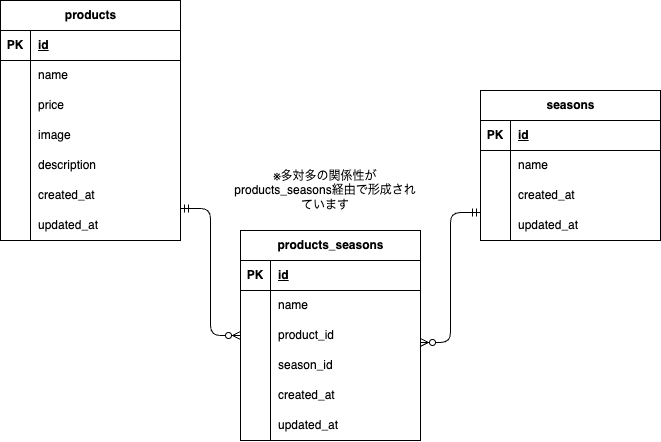

The diagram above was exported from draw.io. Its source (the exported page's mxGraphModel, read from the mxfile embedded in the PNG):
<mxGraphModel dx="927" dy="455" grid="1" gridSize="10" guides="1" tooltips="1" connect="1" arrows="1" fold="1" page="1" pageScale="1" pageWidth="827" pageHeight="1169" math="0" shadow="0">
  <root>
    <mxCell id="0" />
    <mxCell id="1" parent="0" />
    <mxCell id="2" value="&lt;span class=&quot;notion-enable-hover&quot; data-token-index=&quot;0&quot;&gt;products_seasons&lt;/span&gt;" style="shape=table;startSize=30;container=1;collapsible=1;childLayout=tableLayout;fixedRows=1;rowLines=0;fontStyle=1;align=center;resizeLast=1;html=1;" vertex="1" parent="1">
      <mxGeometry x="340" y="360" width="180" height="210" as="geometry" />
    </mxCell>
    <mxCell id="3" value="" style="shape=tableRow;horizontal=0;startSize=0;swimlaneHead=0;swimlaneBody=0;fillColor=none;collapsible=0;dropTarget=0;points=[[0,0.5],[1,0.5]];portConstraint=eastwest;top=0;left=0;right=0;bottom=1;" vertex="1" parent="2">
      <mxGeometry y="30" width="180" height="30" as="geometry" />
    </mxCell>
    <mxCell id="4" value="PK" style="shape=partialRectangle;connectable=0;fillColor=none;top=0;left=0;bottom=0;right=0;fontStyle=1;overflow=hidden;whiteSpace=wrap;html=1;" vertex="1" parent="3">
      <mxGeometry width="30" height="30" as="geometry">
        <mxRectangle width="30" height="30" as="alternateBounds" />
      </mxGeometry>
    </mxCell>
    <mxCell id="5" value="id" style="shape=partialRectangle;connectable=0;fillColor=none;top=0;left=0;bottom=0;right=0;align=left;spacingLeft=6;fontStyle=5;overflow=hidden;whiteSpace=wrap;html=1;" vertex="1" parent="3">
      <mxGeometry x="30" width="150" height="30" as="geometry">
        <mxRectangle width="150" height="30" as="alternateBounds" />
      </mxGeometry>
    </mxCell>
    <mxCell id="6" value="" style="shape=tableRow;horizontal=0;startSize=0;swimlaneHead=0;swimlaneBody=0;fillColor=none;collapsible=0;dropTarget=0;points=[[0,0.5],[1,0.5]];portConstraint=eastwest;top=0;left=0;right=0;bottom=0;" vertex="1" parent="2">
      <mxGeometry y="60" width="180" height="30" as="geometry" />
    </mxCell>
    <mxCell id="7" value="" style="shape=partialRectangle;connectable=0;fillColor=none;top=0;left=0;bottom=0;right=0;editable=1;overflow=hidden;whiteSpace=wrap;html=1;" vertex="1" parent="6">
      <mxGeometry width="30" height="30" as="geometry">
        <mxRectangle width="30" height="30" as="alternateBounds" />
      </mxGeometry>
    </mxCell>
    <mxCell id="8" value="name" style="shape=partialRectangle;connectable=0;fillColor=none;top=0;left=0;bottom=0;right=0;align=left;spacingLeft=6;overflow=hidden;whiteSpace=wrap;html=1;" vertex="1" parent="6">
      <mxGeometry x="30" width="150" height="30" as="geometry">
        <mxRectangle width="150" height="30" as="alternateBounds" />
      </mxGeometry>
    </mxCell>
    <mxCell id="9" value="" style="shape=tableRow;horizontal=0;startSize=0;swimlaneHead=0;swimlaneBody=0;fillColor=none;collapsible=0;dropTarget=0;points=[[0,0.5],[1,0.5]];portConstraint=eastwest;top=0;left=0;right=0;bottom=0;" vertex="1" parent="2">
      <mxGeometry y="90" width="180" height="30" as="geometry" />
    </mxCell>
    <mxCell id="10" value="" style="shape=partialRectangle;connectable=0;fillColor=none;top=0;left=0;bottom=0;right=0;editable=1;overflow=hidden;whiteSpace=wrap;html=1;" vertex="1" parent="9">
      <mxGeometry width="30" height="30" as="geometry">
        <mxRectangle width="30" height="30" as="alternateBounds" />
      </mxGeometry>
    </mxCell>
    <mxCell id="11" value="product_id" style="shape=partialRectangle;connectable=0;fillColor=none;top=0;left=0;bottom=0;right=0;align=left;spacingLeft=6;overflow=hidden;whiteSpace=wrap;html=1;" vertex="1" parent="9">
      <mxGeometry x="30" width="150" height="30" as="geometry">
        <mxRectangle width="150" height="30" as="alternateBounds" />
      </mxGeometry>
    </mxCell>
    <mxCell id="12" value="" style="shape=tableRow;horizontal=0;startSize=0;swimlaneHead=0;swimlaneBody=0;fillColor=none;collapsible=0;dropTarget=0;points=[[0,0.5],[1,0.5]];portConstraint=eastwest;top=0;left=0;right=0;bottom=0;" vertex="1" parent="2">
      <mxGeometry y="120" width="180" height="30" as="geometry" />
    </mxCell>
    <mxCell id="13" value="" style="shape=partialRectangle;connectable=0;fillColor=none;top=0;left=0;bottom=0;right=0;editable=1;overflow=hidden;whiteSpace=wrap;html=1;" vertex="1" parent="12">
      <mxGeometry width="30" height="30" as="geometry">
        <mxRectangle width="30" height="30" as="alternateBounds" />
      </mxGeometry>
    </mxCell>
    <mxCell id="14" value="season_id" style="shape=partialRectangle;connectable=0;fillColor=none;top=0;left=0;bottom=0;right=0;align=left;spacingLeft=6;overflow=hidden;whiteSpace=wrap;html=1;" vertex="1" parent="12">
      <mxGeometry x="30" width="150" height="30" as="geometry">
        <mxRectangle width="150" height="30" as="alternateBounds" />
      </mxGeometry>
    </mxCell>
    <mxCell id="18" value="" style="shape=tableRow;horizontal=0;startSize=0;swimlaneHead=0;swimlaneBody=0;fillColor=none;collapsible=0;dropTarget=0;points=[[0,0.5],[1,0.5]];portConstraint=eastwest;top=0;left=0;right=0;bottom=0;" vertex="1" parent="2">
      <mxGeometry y="150" width="180" height="30" as="geometry" />
    </mxCell>
    <mxCell id="19" value="" style="shape=partialRectangle;connectable=0;fillColor=none;top=0;left=0;bottom=0;right=0;editable=1;overflow=hidden;whiteSpace=wrap;html=1;" vertex="1" parent="18">
      <mxGeometry width="30" height="30" as="geometry">
        <mxRectangle width="30" height="30" as="alternateBounds" />
      </mxGeometry>
    </mxCell>
    <mxCell id="20" value="created_at" style="shape=partialRectangle;connectable=0;fillColor=none;top=0;left=0;bottom=0;right=0;align=left;spacingLeft=6;overflow=hidden;whiteSpace=wrap;html=1;" vertex="1" parent="18">
      <mxGeometry x="30" width="150" height="30" as="geometry">
        <mxRectangle width="150" height="30" as="alternateBounds" />
      </mxGeometry>
    </mxCell>
    <mxCell id="21" value="" style="shape=tableRow;horizontal=0;startSize=0;swimlaneHead=0;swimlaneBody=0;fillColor=none;collapsible=0;dropTarget=0;points=[[0,0.5],[1,0.5]];portConstraint=eastwest;top=0;left=0;right=0;bottom=0;" vertex="1" parent="2">
      <mxGeometry y="180" width="180" height="30" as="geometry" />
    </mxCell>
    <mxCell id="22" value="" style="shape=partialRectangle;connectable=0;fillColor=none;top=0;left=0;bottom=0;right=0;editable=1;overflow=hidden;whiteSpace=wrap;html=1;" vertex="1" parent="21">
      <mxGeometry width="30" height="30" as="geometry">
        <mxRectangle width="30" height="30" as="alternateBounds" />
      </mxGeometry>
    </mxCell>
    <mxCell id="23" value="updated_at" style="shape=partialRectangle;connectable=0;fillColor=none;top=0;left=0;bottom=0;right=0;align=left;spacingLeft=6;overflow=hidden;whiteSpace=wrap;html=1;" vertex="1" parent="21">
      <mxGeometry x="30" width="150" height="30" as="geometry">
        <mxRectangle width="150" height="30" as="alternateBounds" />
      </mxGeometry>
    </mxCell>
    <mxCell id="24" value="&lt;span class=&quot;notion-enable-hover&quot; data-token-index=&quot;0&quot;&gt;seasons&lt;/span&gt;" style="shape=table;startSize=30;container=1;collapsible=1;childLayout=tableLayout;fixedRows=1;rowLines=0;fontStyle=1;align=center;resizeLast=1;html=1;" vertex="1" parent="1">
      <mxGeometry x="580" y="220" width="180" height="150" as="geometry" />
    </mxCell>
    <mxCell id="25" value="" style="shape=tableRow;horizontal=0;startSize=0;swimlaneHead=0;swimlaneBody=0;fillColor=none;collapsible=0;dropTarget=0;points=[[0,0.5],[1,0.5]];portConstraint=eastwest;top=0;left=0;right=0;bottom=1;" vertex="1" parent="24">
      <mxGeometry y="30" width="180" height="30" as="geometry" />
    </mxCell>
    <mxCell id="26" value="PK" style="shape=partialRectangle;connectable=0;fillColor=none;top=0;left=0;bottom=0;right=0;fontStyle=1;overflow=hidden;whiteSpace=wrap;html=1;" vertex="1" parent="25">
      <mxGeometry width="30" height="30" as="geometry">
        <mxRectangle width="30" height="30" as="alternateBounds" />
      </mxGeometry>
    </mxCell>
    <mxCell id="27" value="id" style="shape=partialRectangle;connectable=0;fillColor=none;top=0;left=0;bottom=0;right=0;align=left;spacingLeft=6;fontStyle=5;overflow=hidden;whiteSpace=wrap;html=1;" vertex="1" parent="25">
      <mxGeometry x="30" width="150" height="30" as="geometry">
        <mxRectangle width="150" height="30" as="alternateBounds" />
      </mxGeometry>
    </mxCell>
    <mxCell id="28" value="" style="shape=tableRow;horizontal=0;startSize=0;swimlaneHead=0;swimlaneBody=0;fillColor=none;collapsible=0;dropTarget=0;points=[[0,0.5],[1,0.5]];portConstraint=eastwest;top=0;left=0;right=0;bottom=0;" vertex="1" parent="24">
      <mxGeometry y="60" width="180" height="30" as="geometry" />
    </mxCell>
    <mxCell id="29" value="" style="shape=partialRectangle;connectable=0;fillColor=none;top=0;left=0;bottom=0;right=0;editable=1;overflow=hidden;whiteSpace=wrap;html=1;" vertex="1" parent="28">
      <mxGeometry width="30" height="30" as="geometry">
        <mxRectangle width="30" height="30" as="alternateBounds" />
      </mxGeometry>
    </mxCell>
    <mxCell id="30" value="name" style="shape=partialRectangle;connectable=0;fillColor=none;top=0;left=0;bottom=0;right=0;align=left;spacingLeft=6;overflow=hidden;whiteSpace=wrap;html=1;" vertex="1" parent="28">
      <mxGeometry x="30" width="150" height="30" as="geometry">
        <mxRectangle width="150" height="30" as="alternateBounds" />
      </mxGeometry>
    </mxCell>
    <mxCell id="31" value="" style="shape=tableRow;horizontal=0;startSize=0;swimlaneHead=0;swimlaneBody=0;fillColor=none;collapsible=0;dropTarget=0;points=[[0,0.5],[1,0.5]];portConstraint=eastwest;top=0;left=0;right=0;bottom=0;" vertex="1" parent="24">
      <mxGeometry y="90" width="180" height="30" as="geometry" />
    </mxCell>
    <mxCell id="32" value="" style="shape=partialRectangle;connectable=0;fillColor=none;top=0;left=0;bottom=0;right=0;editable=1;overflow=hidden;whiteSpace=wrap;html=1;" vertex="1" parent="31">
      <mxGeometry width="30" height="30" as="geometry">
        <mxRectangle width="30" height="30" as="alternateBounds" />
      </mxGeometry>
    </mxCell>
    <mxCell id="33" value="created_at" style="shape=partialRectangle;connectable=0;fillColor=none;top=0;left=0;bottom=0;right=0;align=left;spacingLeft=6;overflow=hidden;whiteSpace=wrap;html=1;" vertex="1" parent="31">
      <mxGeometry x="30" width="150" height="30" as="geometry">
        <mxRectangle width="150" height="30" as="alternateBounds" />
      </mxGeometry>
    </mxCell>
    <mxCell id="34" value="" style="shape=tableRow;horizontal=0;startSize=0;swimlaneHead=0;swimlaneBody=0;fillColor=none;collapsible=0;dropTarget=0;points=[[0,0.5],[1,0.5]];portConstraint=eastwest;top=0;left=0;right=0;bottom=0;" vertex="1" parent="24">
      <mxGeometry y="120" width="180" height="30" as="geometry" />
    </mxCell>
    <mxCell id="35" value="" style="shape=partialRectangle;connectable=0;fillColor=none;top=0;left=0;bottom=0;right=0;editable=1;overflow=hidden;whiteSpace=wrap;html=1;" vertex="1" parent="34">
      <mxGeometry width="30" height="30" as="geometry">
        <mxRectangle width="30" height="30" as="alternateBounds" />
      </mxGeometry>
    </mxCell>
    <mxCell id="36" value="updated_at" style="shape=partialRectangle;connectable=0;fillColor=none;top=0;left=0;bottom=0;right=0;align=left;spacingLeft=6;overflow=hidden;whiteSpace=wrap;html=1;" vertex="1" parent="34">
      <mxGeometry x="30" width="150" height="30" as="geometry">
        <mxRectangle width="150" height="30" as="alternateBounds" />
      </mxGeometry>
    </mxCell>
    <mxCell id="68" value="&lt;span class=&quot;notion-enable-hover&quot; data-token-index=&quot;0&quot;&gt;products&lt;/span&gt;" style="shape=table;startSize=30;container=1;collapsible=1;childLayout=tableLayout;fixedRows=1;rowLines=0;fontStyle=1;align=center;resizeLast=1;html=1;" vertex="1" parent="1">
      <mxGeometry x="100" y="130" width="180" height="240" as="geometry" />
    </mxCell>
    <mxCell id="69" value="" style="shape=tableRow;horizontal=0;startSize=0;swimlaneHead=0;swimlaneBody=0;fillColor=none;collapsible=0;dropTarget=0;points=[[0,0.5],[1,0.5]];portConstraint=eastwest;top=0;left=0;right=0;bottom=1;" vertex="1" parent="68">
      <mxGeometry y="30" width="180" height="30" as="geometry" />
    </mxCell>
    <mxCell id="70" value="PK" style="shape=partialRectangle;connectable=0;fillColor=none;top=0;left=0;bottom=0;right=0;fontStyle=1;overflow=hidden;whiteSpace=wrap;html=1;" vertex="1" parent="69">
      <mxGeometry width="30" height="30" as="geometry">
        <mxRectangle width="30" height="30" as="alternateBounds" />
      </mxGeometry>
    </mxCell>
    <mxCell id="71" value="id" style="shape=partialRectangle;connectable=0;fillColor=none;top=0;left=0;bottom=0;right=0;align=left;spacingLeft=6;fontStyle=5;overflow=hidden;whiteSpace=wrap;html=1;" vertex="1" parent="69">
      <mxGeometry x="30" width="150" height="30" as="geometry">
        <mxRectangle width="150" height="30" as="alternateBounds" />
      </mxGeometry>
    </mxCell>
    <mxCell id="72" value="" style="shape=tableRow;horizontal=0;startSize=0;swimlaneHead=0;swimlaneBody=0;fillColor=none;collapsible=0;dropTarget=0;points=[[0,0.5],[1,0.5]];portConstraint=eastwest;top=0;left=0;right=0;bottom=0;" vertex="1" parent="68">
      <mxGeometry y="60" width="180" height="30" as="geometry" />
    </mxCell>
    <mxCell id="73" value="" style="shape=partialRectangle;connectable=0;fillColor=none;top=0;left=0;bottom=0;right=0;editable=1;overflow=hidden;whiteSpace=wrap;html=1;" vertex="1" parent="72">
      <mxGeometry width="30" height="30" as="geometry">
        <mxRectangle width="30" height="30" as="alternateBounds" />
      </mxGeometry>
    </mxCell>
    <mxCell id="74" value="name" style="shape=partialRectangle;connectable=0;fillColor=none;top=0;left=0;bottom=0;right=0;align=left;spacingLeft=6;overflow=hidden;whiteSpace=wrap;html=1;" vertex="1" parent="72">
      <mxGeometry x="30" width="150" height="30" as="geometry">
        <mxRectangle width="150" height="30" as="alternateBounds" />
      </mxGeometry>
    </mxCell>
    <mxCell id="75" value="" style="shape=tableRow;horizontal=0;startSize=0;swimlaneHead=0;swimlaneBody=0;fillColor=none;collapsible=0;dropTarget=0;points=[[0,0.5],[1,0.5]];portConstraint=eastwest;top=0;left=0;right=0;bottom=0;" vertex="1" parent="68">
      <mxGeometry y="90" width="180" height="30" as="geometry" />
    </mxCell>
    <mxCell id="76" value="" style="shape=partialRectangle;connectable=0;fillColor=none;top=0;left=0;bottom=0;right=0;editable=1;overflow=hidden;whiteSpace=wrap;html=1;" vertex="1" parent="75">
      <mxGeometry width="30" height="30" as="geometry">
        <mxRectangle width="30" height="30" as="alternateBounds" />
      </mxGeometry>
    </mxCell>
    <mxCell id="77" value="price" style="shape=partialRectangle;connectable=0;fillColor=none;top=0;left=0;bottom=0;right=0;align=left;spacingLeft=6;overflow=hidden;whiteSpace=wrap;html=1;" vertex="1" parent="75">
      <mxGeometry x="30" width="150" height="30" as="geometry">
        <mxRectangle width="150" height="30" as="alternateBounds" />
      </mxGeometry>
    </mxCell>
    <mxCell id="78" value="" style="shape=tableRow;horizontal=0;startSize=0;swimlaneHead=0;swimlaneBody=0;fillColor=none;collapsible=0;dropTarget=0;points=[[0,0.5],[1,0.5]];portConstraint=eastwest;top=0;left=0;right=0;bottom=0;" vertex="1" parent="68">
      <mxGeometry y="120" width="180" height="30" as="geometry" />
    </mxCell>
    <mxCell id="79" value="" style="shape=partialRectangle;connectable=0;fillColor=none;top=0;left=0;bottom=0;right=0;editable=1;overflow=hidden;whiteSpace=wrap;html=1;" vertex="1" parent="78">
      <mxGeometry width="30" height="30" as="geometry">
        <mxRectangle width="30" height="30" as="alternateBounds" />
      </mxGeometry>
    </mxCell>
    <mxCell id="80" value="image" style="shape=partialRectangle;connectable=0;fillColor=none;top=0;left=0;bottom=0;right=0;align=left;spacingLeft=6;overflow=hidden;whiteSpace=wrap;html=1;" vertex="1" parent="78">
      <mxGeometry x="30" width="150" height="30" as="geometry">
        <mxRectangle width="150" height="30" as="alternateBounds" />
      </mxGeometry>
    </mxCell>
    <mxCell id="81" value="" style="shape=tableRow;horizontal=0;startSize=0;swimlaneHead=0;swimlaneBody=0;fillColor=none;collapsible=0;dropTarget=0;points=[[0,0.5],[1,0.5]];portConstraint=eastwest;top=0;left=0;right=0;bottom=0;" vertex="1" parent="68">
      <mxGeometry y="150" width="180" height="30" as="geometry" />
    </mxCell>
    <mxCell id="82" value="" style="shape=partialRectangle;connectable=0;fillColor=none;top=0;left=0;bottom=0;right=0;editable=1;overflow=hidden;whiteSpace=wrap;html=1;" vertex="1" parent="81">
      <mxGeometry width="30" height="30" as="geometry">
        <mxRectangle width="30" height="30" as="alternateBounds" />
      </mxGeometry>
    </mxCell>
    <mxCell id="83" value="description" style="shape=partialRectangle;connectable=0;fillColor=none;top=0;left=0;bottom=0;right=0;align=left;spacingLeft=6;overflow=hidden;whiteSpace=wrap;html=1;" vertex="1" parent="81">
      <mxGeometry x="30" width="150" height="30" as="geometry">
        <mxRectangle width="150" height="30" as="alternateBounds" />
      </mxGeometry>
    </mxCell>
    <mxCell id="84" value="" style="shape=tableRow;horizontal=0;startSize=0;swimlaneHead=0;swimlaneBody=0;fillColor=none;collapsible=0;dropTarget=0;points=[[0,0.5],[1,0.5]];portConstraint=eastwest;top=0;left=0;right=0;bottom=0;" vertex="1" parent="68">
      <mxGeometry y="180" width="180" height="30" as="geometry" />
    </mxCell>
    <mxCell id="85" value="" style="shape=partialRectangle;connectable=0;fillColor=none;top=0;left=0;bottom=0;right=0;editable=1;overflow=hidden;whiteSpace=wrap;html=1;" vertex="1" parent="84">
      <mxGeometry width="30" height="30" as="geometry">
        <mxRectangle width="30" height="30" as="alternateBounds" />
      </mxGeometry>
    </mxCell>
    <mxCell id="86" value="created_at" style="shape=partialRectangle;connectable=0;fillColor=none;top=0;left=0;bottom=0;right=0;align=left;spacingLeft=6;overflow=hidden;whiteSpace=wrap;html=1;" vertex="1" parent="84">
      <mxGeometry x="30" width="150" height="30" as="geometry">
        <mxRectangle width="150" height="30" as="alternateBounds" />
      </mxGeometry>
    </mxCell>
    <mxCell id="87" value="" style="shape=tableRow;horizontal=0;startSize=0;swimlaneHead=0;swimlaneBody=0;fillColor=none;collapsible=0;dropTarget=0;points=[[0,0.5],[1,0.5]];portConstraint=eastwest;top=0;left=0;right=0;bottom=0;" vertex="1" parent="68">
      <mxGeometry y="210" width="180" height="30" as="geometry" />
    </mxCell>
    <mxCell id="88" value="" style="shape=partialRectangle;connectable=0;fillColor=none;top=0;left=0;bottom=0;right=0;editable=1;overflow=hidden;whiteSpace=wrap;html=1;" vertex="1" parent="87">
      <mxGeometry width="30" height="30" as="geometry">
        <mxRectangle width="30" height="30" as="alternateBounds" />
      </mxGeometry>
    </mxCell>
    <mxCell id="89" value="updated_at" style="shape=partialRectangle;connectable=0;fillColor=none;top=0;left=0;bottom=0;right=0;align=left;spacingLeft=6;overflow=hidden;whiteSpace=wrap;html=1;" vertex="1" parent="87">
      <mxGeometry x="30" width="150" height="30" as="geometry">
        <mxRectangle width="150" height="30" as="alternateBounds" />
      </mxGeometry>
    </mxCell>
    <mxCell id="93" value="" style="edgeStyle=entityRelationEdgeStyle;fontSize=12;html=1;endArrow=ERzeroToMany;startArrow=ERmandOne;entryX=0;entryY=0.5;entryDx=0;entryDy=0;" edge="1" parent="1" target="9">
      <mxGeometry width="100" height="100" relative="1" as="geometry">
        <mxPoint x="280" y="338" as="sourcePoint" />
        <mxPoint x="245.97000000000006" y="574" as="targetPoint" />
        <Array as="points">
          <mxPoint x="149.03" y="409.49" />
          <mxPoint x="249.03" y="429.49" />
        </Array>
      </mxGeometry>
    </mxCell>
    <mxCell id="94" value="" style="edgeStyle=entityRelationEdgeStyle;fontSize=12;html=1;endArrow=ERzeroToMany;startArrow=ERmandOne;exitX=0;exitY=0.067;exitDx=0;exitDy=0;entryX=1;entryY=0.733;entryDx=0;entryDy=0;exitPerimeter=0;entryPerimeter=0;" edge="1" parent="1" source="34" target="9">
      <mxGeometry width="100" height="100" relative="1" as="geometry">
        <mxPoint x="290" y="365" as="sourcePoint" />
        <mxPoint x="370" y="475" as="targetPoint" />
        <Array as="points">
          <mxPoint x="159.03" y="419.49" />
          <mxPoint x="580" y="380" />
          <mxPoint x="580" y="409" />
          <mxPoint x="259.03" y="439.49" />
        </Array>
      </mxGeometry>
    </mxCell>
    <mxCell id="96" value="※多対多の関係性がp&lt;span style=&quot;background-color: transparent;&quot;&gt;roducts_seasons経由で形成されています&lt;/span&gt;" style="text;html=1;align=center;verticalAlign=middle;whiteSpace=wrap;rounded=0;" vertex="1" parent="1">
      <mxGeometry x="330" y="290" width="190" height="60" as="geometry" />
    </mxCell>
  </root>
</mxGraphModel>